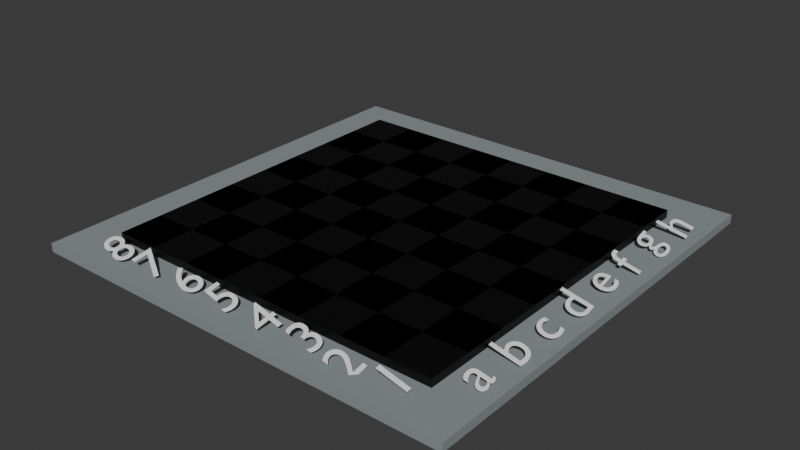 # Source: Board2.blend  (saved by Blender 4.2.66; exported with 4.5.12 LTS)
import bpy
from mathutils import Matrix  # noqa: F401  (used for matrix-valued properties, if any)

bpy.ops.wm.read_factory_settings(use_empty=True)
scene = bpy.context.scene
scene.name = 'Scene'

# ---- collections
col_collection = bpy.data.collections.new('Collection'); scene.collection.children.link(col_collection)

# ---- materials (node trees are filled in below, after node groups)
mat_material = bpy.data.materials.new('Material')
mat_material.alpha_threshold = 0.0
mat_material.roughness = 0.5
mat_material.line_color = (0.0, 0.0, 0.0, 1.0)
mat_material_001 = bpy.data.materials.new('Material.001')
mat_material_002 = bpy.data.materials.new('Material.002')

# ---- material node trees
mat_material.use_nodes = True; mat_material.node_tree.nodes.clear()
_N = mat_material.node_tree.nodes; _L = mat_material.node_tree.links
n0 = _N.new('ShaderNodeOutputMaterial'); n0.name = 'Material Output'; n0.location = (300, 300)
n1 = _N.new('ShaderNodeBsdfPrincipled'); n1.name = 'Principled BSDF'; n1.location = (10, 300)
n1.inputs[0].default_value = (0.0, 0.0, 0.0, 1.0)
n1.inputs[3].default_value = 1.45
_L.new(n1.outputs[0], n0.inputs[0])
n0.is_active_output = True
mat_material_001.use_nodes = True; mat_material_001.node_tree.nodes.clear()
_N = mat_material_001.node_tree.nodes; _L = mat_material_001.node_tree.links
n0 = _N.new('ShaderNodeBsdfPrincipled'); n0.name = 'Principled BSDF'; n0.location = (10, 300)
n1 = _N.new('ShaderNodeOutputMaterial'); n1.name = 'Material Output'; n1.location = (300, 300)
_L.new(n0.outputs[0], n1.inputs[0])
n1.is_active_output = True
mat_material_002.use_nodes = True; mat_material_002.node_tree.nodes.clear()
_N = mat_material_002.node_tree.nodes; _L = mat_material_002.node_tree.links
n0 = _N.new('ShaderNodeBsdfPrincipled'); n0.name = 'Principled BSDF'; n0.location = (10, 300)
n0.inputs[0].default_value = (0.273, 0.3202, 0.315, 1.0)
n1 = _N.new('ShaderNodeOutputMaterial'); n1.name = 'Material Output'; n1.location = (300, 300)
_L.new(n0.outputs[0], n1.inputs[0])
n1.is_active_output = True

# ---- world
world_world = bpy.data.worlds.new('World'); scene.world = world_world
world_world.use_nodes = True; world_world.node_tree.nodes.clear()
_N = world_world.node_tree.nodes; _L = world_world.node_tree.links
n0 = _N.new('ShaderNodeOutputWorld'); n0.name = 'World Output'; n0.location = (300, 300)
n1 = _N.new('ShaderNodeBackground'); n1.name = 'Background'; n1.location = (10, 300)
n1.inputs[0].default_value = (0.05088, 0.05088, 0.05088, 1.0)
_L.new(n1.outputs[0], n0.inputs[0])
n0.is_active_output = True
world_world.color = (0.05088, 0.05088, 0.05088)
world_world.sun_shadow_jitter_overblur = 0.0

# ---- meshes
me_cube = bpy.data.meshes.new('Cube')
me_cube.from_pydata([(4.0, 4.0, 0.1), (4.0, 4.0, -0.1), (4.0, -4.0, 0.1), (4.0, -4.0, -0.1), (-4.0, 4.0, 0.1), (-4.0, 4.0, -0.1), (-4.0, -4.0, 0.1), (-4.0, -4.0, -0.1), (0.0, -4.0, 0.1), (4.0, 0.0, 0.1), (-4.0, 0.0, 0.1), (0.0, 4.0, 0.1), (0.0, 0.0, 0.1), (-2.0, -4.0, 0.1), (4.0, -2.0, 0.1), (-4.0, 2.0, 0.1), (2.0, 4.0, 0.1), (2.0, -4.0, 0.1), (4.0, 2.0, 0.1), (-4.0, -2.0, 0.1), (-2.0, 4.0, 0.1), (0.0, -2.0, 0.1), (0.0, 2.0, 0.1), (2.0, 0.0, 0.1), (-2.0, 0.0, 0.1), (-2.0, 2.0, 0.1), (2.0, 2.0, 0.1), (2.0, -2.0, 0.1), (-2.0, -2.0, 0.1), (-3.0, -4.0, 0.1), (4.0, -3.0, 0.1), (-4.0, 3.0, 0.1), (3.0, 4.0, 0.1), (1.0, -4.0, 0.1), (4.0, 1.0, 0.1), (-4.0, -1.0, 0.1), (-1.0, 4.0, 0.1), (0.0, -3.0, 0.1), (0.0, 1.0, 0.1), (3.0, 0.0, 0.1), (-1.0, 0.0, 0.1), (-1.0, -4.0, 0.1), (4.0, -1.0, 0.1), (-4.0, 1.0, 0.1), (1.0, 4.0, 0.1), (3.0, -4.0, 0.1), (4.0, 3.0, 0.1), (-4.0, -3.0, 0.1), (-3.0, 4.0, 0.1), (0.0, -1.0, 0.1), (0.0, 3.0, 0.1), (1.0, 0.0, 0.1), (-3.0, 0.0, 0.1), (-2.0, 1.0, 0.1), (-2.0, 3.0, 0.1), (-1.0, 2.0, 0.1), (-3.0, 2.0, 0.1), (2.0, 1.0, 0.1), (2.0, 3.0, 0.1), (3.0, 2.0, 0.1), (1.0, 2.0, 0.1), (2.0, -3.0, 0.1), (2.0, -1.0, 0.1), (3.0, -2.0, 0.1), (1.0, -2.0, 0.1), (-2.0, -3.0, 0.1), (-2.0, -1.0, 0.1), (-1.0, -2.0, 0.1), (-3.0, -2.0, 0.1), (-3.0, -1.0, 0.1), (-1.0, -1.0, 0.1), (-1.0, -3.0, 0.1), (1.0, -1.0, 0.1), (3.0, -1.0, 0.1), (3.0, -3.0, 0.1), (1.0, 3.0, 0.1), (3.0, 3.0, 0.1), (3.0, 1.0, 0.1), (-3.0, 3.0, 0.1), (-1.0, 3.0, 0.1), (-1.0, 1.0, 0.1), (-3.0, 1.0, 0.1), (1.0, 1.0, 0.1), (1.0, -3.0, 0.1), (-3.0, -3.0, 0.1), (4.0, 4.0, 0.1), (-4.0, -4.0, 0.1), (0.0, -4.0, 0.1), (4.0, 0.0, 0.1), (-4.0, 0.0, 0.1), (0.0, 4.0, 0.1), (0.0, 0.0, 0.1), (-2.0, -4.0, 0.1), (4.0, -2.0, 0.1), (-4.0, 2.0, 0.1), (2.0, 4.0, 0.1), (2.0, -4.0, 0.1), (4.0, 2.0, 0.1), (-4.0, -2.0, 0.1), (-2.0, 4.0, 0.1), (0.0, -2.0, 0.1), (0.0, 2.0, 0.1), (2.0, 0.0, 0.1), (-2.0, 0.0, 0.1), (-2.0, 2.0, 0.1), (2.0, 2.0, 0.1), (2.0, -2.0, 0.1), (-2.0, -2.0, 0.1), (-3.0, -4.0, 0.1), (4.0, -3.0, 0.1), (-4.0, 3.0, 0.1), (3.0, 4.0, 0.1), (1.0, -4.0, 0.1), (4.0, 1.0, 0.1), (-4.0, -1.0, 0.1), (-1.0, 4.0, 0.1), (0.0, -3.0, 0.1), (0.0, 1.0, 0.1), (3.0, 0.0, 0.1), (-1.0, 0.0, 0.1), (-1.0, -4.0, 0.1), (4.0, -1.0, 0.1), (-4.0, 1.0, 0.1), (1.0, 4.0, 0.1), (3.0, -4.0, 0.1), (4.0, 3.0, 0.1), (-4.0, -3.0, 0.1), (-3.0, 4.0, 0.1), (0.0, -1.0, 0.1), (0.0, 3.0, 0.1), (1.0, 0.0, 0.1), (-3.0, 0.0, 0.1), (-2.0, 1.0, 0.1), (-2.0, 3.0, 0.1), (-1.0, 2.0, 0.1), (-3.0, 2.0, 0.1), (2.0, 1.0, 0.1), (2.0, 3.0, 0.1), (3.0, 2.0, 0.1), (1.0, 2.0, 0.1), (2.0, -3.0, 0.1), (2.0, -1.0, 0.1), (3.0, -2.0, 0.1), (1.0, -2.0, 0.1), (-2.0, -3.0, 0.1), (-2.0, -1.0, 0.1), (-1.0, -2.0, 0.1), (-3.0, -2.0, 0.1), (-3.0, -1.0, 0.1), (-1.0, -1.0, 0.1), (-1.0, -3.0, 0.1), (1.0, -1.0, 0.1), (3.0, -1.0, 0.1), (3.0, -3.0, 0.1), (1.0, 3.0, 0.1), (3.0, 3.0, 0.1), (3.0, 1.0, 0.1), (-3.0, 3.0, 0.1), (-1.0, 3.0, 0.1), (-1.0, 1.0, 0.1), (-3.0, 1.0, 0.1), (1.0, 1.0, 0.1), (1.0, -3.0, 0.1), (-3.0, -3.0, 0.1), (4.0, 4.0, 0.1), (4.0, 4.0, -0.1), (4.0, -4.0, 0.1), (4.0, -4.0, -0.1), (4.0, -3.0, 0.1), (4.0, 1.0, 0.1), (4.0, 0.0, 0.1), (4.0, -1.0, 0.1), (4.0, -2.0, 0.1), (4.0, 3.0, 0.1), (4.0, 2.0, 0.1)], [], [(84, 47, 6, 29), (3, 2, 45, 17, 33, 8, 41, 13, 29, 6, 7), (7, 6, 47, 19, 35, 10, 43, 15, 31, 4, 5), (5, 1, 3, 7), (18, 34, 169, 174), (5, 4, 48, 20, 36, 11, 44, 16, 32, 0, 1), (83, 37, 8, 33), (82, 38, 12, 51), (81, 43, 10, 52), (80, 53, 24, 40), (79, 54, 25, 55), (78, 31, 15, 56), (77, 57, 23, 39), (76, 58, 26, 59), (75, 50, 22, 60), (74, 61, 17, 45), (73, 62, 27, 63), (72, 49, 21, 64), (71, 65, 13, 41), (70, 66, 28, 67), (69, 35, 19, 68), (66, 69, 68, 28), (24, 52, 69, 66), (52, 10, 35, 69), (49, 70, 67, 21), (12, 40, 70, 49), (40, 24, 66, 70), (37, 71, 41, 8), (21, 67, 71, 37), (67, 28, 65, 71), (62, 72, 64, 27), (23, 51, 72, 62), (51, 12, 49, 72), (42, 73, 63, 14), (9, 39, 73, 42), (39, 23, 62, 73), (30, 74, 45, 2), (14, 63, 74, 30), (63, 27, 61, 74), (58, 75, 60, 26), (16, 44, 75, 58), (44, 11, 50, 75), (46, 76, 59, 18), (0, 32, 76, 46), (32, 16, 58, 76), (34, 77, 39, 9), (18, 59, 77, 34), (59, 26, 57, 77), (54, 78, 56, 25), (20, 48, 78, 54), (48, 4, 31, 78), (50, 79, 55, 22), (11, 36, 79, 50), (36, 20, 54, 79), (38, 80, 40, 12), (22, 55, 80, 38), (55, 25, 53, 80), (53, 81, 52, 24), (25, 56, 81, 53), (56, 15, 43, 81), (57, 82, 51, 23), (26, 60, 82, 57), (60, 22, 38, 82), (61, 83, 33, 17), (27, 64, 83, 61), (64, 21, 37, 83), (65, 84, 29, 13), (28, 68, 84, 65), (68, 19, 47, 84), (163, 126, 86, 108), (162, 116, 87, 112), (161, 117, 91, 130), (160, 122, 89, 131), (159, 132, 103, 119), (158, 133, 104, 134), (157, 110, 94, 135), (156, 136, 102, 118), (155, 137, 105, 138), (154, 129, 101, 139), (153, 140, 96, 124), (152, 141, 106, 142), (151, 128, 100, 143), (150, 144, 92, 120), (149, 145, 107, 146), (148, 114, 98, 147), (103, 131, 148, 145), (91, 119, 149, 128), (100, 146, 150, 116), (102, 130, 151, 141), (88, 118, 152, 121), (93, 142, 153, 109), (95, 123, 154, 137), (85, 111, 155, 125), (97, 138, 156, 113), (99, 127, 157, 133), (90, 115, 158, 129), (101, 134, 159, 117), (104, 135, 160, 132), (105, 139, 161, 136), (106, 143, 162, 140), (107, 147, 163, 144), (165, 164, 173, 174, 169, 170, 171, 172, 168, 166, 167), (1, 0, 164, 165), (34, 9, 170, 169), (9, 42, 171, 170), (30, 2, 166, 168), (0, 46, 173, 164), (2, 3, 167, 166), (42, 14, 172, 171), (3, 1, 165, 167), (46, 18, 174, 173), (14, 30, 168, 172)])
me_cube.polygons.foreach_set('material_index', [1, 0, 0, 0, 1, 0, 1, 1, 1, 1, 1, 1, 1, 1, 1, 1, 1, 1, 1, 1, 1, 0, 1, 0, 0, 1, 0, 0, 1, 0, 0, 1, 0, 0, 1, 0, 0, 1, 0, 0, 1, 0, 0, 1, 0, 0, 1, 0, 0, 1, 0, 0, 1, 0, 0, 1, 0, 0, 1, 0, 0, 1, 0, 0, 1, 0, 0, 1, 0, 1, 1, 1, 1, 1, 1, 1, 1, 1, 1, 1, 1, 1, 1, 1, 1, 1, 1, 1, 1, 1, 1, 1, 1, 1, 1, 1, 1, 1, 1, 1, 1, 0, 0, 0, 1, 0, 1, 0, 0, 0, 0, 1])
_uv = me_cube.uv_layers.new(name='UVMap')
_uv.uv.foreach_set('vector', [0.8438, 0.7188, 0.875, 0.7188, 0.875, 0.75, 0.8438, 0.75, 0.375, 0.75, 0.625, 0.75, 0.625, 0.7812, 0.625, 0.8125, 0.625, 0.8438, 0.625, 0.875, 0.625, 0.9062, 0.625, 0.9375, 0.625, 0.9688, 0.625, 1.0, 0.375, 1.0, 0.375, 0.0, 0.625, 0.0, 0.625, 0.03125, 0.625, 0.0625, 0.625, 0.09375, 0.625, 0.125, 0.625, 0.1562, 0.625, 0.1875, 0.625, 0.2188, 0.625, 0.25, 0.375, 0.25, 0.125, 0.5, 0.375, 0.5, 0.375, 0.75, 0.125, 0.75, 0.625, 0.5625, 0.625, 0.5938, 0.625, 0.5938, 0.625, 0.5625, 0.375, 0.25, 0.625, 0.25, 0.625, 0.2812, 0.625, 0.3125, 0.625, 0.3438, 0.625, 0.375, 0.625, 0.4062, 0.625, 0.4375, 0.625, 0.4688, 0.625, 0.5, 0.375, 0.5, 0.7188, 0.7188, 0.75, 0.7188, 0.75, 0.75, 0.7188, 0.75, 0.7188, 0.5938, 0.75, 0.5938, 0.75, 0.625, 0.7188, 0.625, 0.8438, 0.5938, 0.875, 0.5938, 0.875, 0.625, 0.8438, 0.625, 0.7812, 0.5938, 0.8125, 0.5938, 0.8125, 0.625, 0.7812, 0.625, 0.7812, 0.5312, 0.8125, 0.5312, 0.8125, 0.5625, 0.7812, 0.5625, 0.8438, 0.5312, 0.875, 0.5312, 0.875, 0.5625, 0.8438, 0.5625, 0.6562, 0.5938, 0.6875, 0.5938, 0.6875, 0.625, 0.6562, 0.625, 0.6562, 0.5312, 0.6875, 0.5312, 0.6875, 0.5625, 0.6562, 0.5625, 0.7188, 0.5312, 0.75, 0.5312, 0.75, 0.5625, 0.7188, 0.5625, 0.6562, 0.7188, 0.6875, 0.7188, 0.6875, 0.75, 0.6562, 0.75, 0.6562, 0.6562, 0.6875, 0.6562, 0.6875, 0.6875, 0.6562, 0.6875, 0.7188, 0.6562, 0.75, 0.6562, 0.75, 0.6875, 0.7188, 0.6875, 0.7812, 0.7188, 0.8125, 0.7188, 0.8125, 0.75, 0.7812, 0.75, 0.7812, 0.6562, 0.8125, 0.6562, 0.8125, 0.6875, 0.7812, 0.6875, 0.8438, 0.6562, 0.875, 0.6562, 0.875, 0.6875, 0.8438, 0.6875, 0.8125, 0.6562, 0.8438, 0.6562, 0.8438, 0.6875, 0.8125, 0.6875, 0.8125, 0.625, 0.8438, 0.625, 0.8438, 0.6562, 0.8125, 0.6562, 0.8438, 0.625, 0.875, 0.625, 0.875, 0.6562, 0.8438, 0.6562, 0.75, 0.6562, 0.7812, 0.6562, 0.7812, 0.6875, 0.75, 0.6875, 0.75, 0.625, 0.7812, 0.625, 0.7812, 0.6562, 0.75, 0.6562, 0.7812, 0.625, 0.8125, 0.625, 0.8125, 0.6562, 0.7812, 0.6562, 0.75, 0.7188, 0.7812, 0.7188, 0.7812, 0.75, 0.75, 0.75, 0.75, 0.6875, 0.7812, 0.6875, 0.7812, 0.7188, 0.75, 0.7188, 0.7812, 0.6875, 0.8125, 0.6875, 0.8125, 0.7188, 0.7812, 0.7188, 0.6875, 0.6562, 0.7188, 0.6562, 0.7188, 0.6875, 0.6875, 0.6875, 0.6875, 0.625, 0.7188, 0.625, 0.7188, 0.6562, 0.6875, 0.6562, 0.7188, 0.625, 0.75, 0.625, 0.75, 0.6562, 0.7188, 0.6562, 0.625, 0.6562, 0.6562, 0.6562, 0.6562, 0.6875, 0.625, 0.6875, 0.625, 0.625, 0.6562, 0.625, 0.6562, 0.6562, 0.625, 0.6562, 0.6562, 0.625, 0.6875, 0.625, 0.6875, 0.6562, 0.6562, 0.6562, 0.625, 0.7188, 0.6562, 0.7188, 0.6562, 0.75, 0.625, 0.75, 0.625, 0.6875, 0.6562, 0.6875, 0.6562, 0.7188, 0.625, 0.7188, 0.6562, 0.6875, 0.6875, 0.6875, 0.6875, 0.7188, 0.6562, 0.7188, 0.6875, 0.5312, 0.7188, 0.5312, 0.7188, 0.5625, 0.6875, 0.5625, 0.6875, 0.5, 0.7188, 0.5, 0.7188, 0.5312, 0.6875, 0.5312, 0.7188, 0.5, 0.75, 0.5, 0.75, 0.5312, 0.7188, 0.5312, 0.625, 0.5312, 0.6562, 0.5312, 0.6562, 0.5625, 0.625, 0.5625, 0.625, 0.5, 0.6562, 0.5, 0.6562, 0.5312, 0.625, 0.5312, 0.6562, 0.5, 0.6875, 0.5, 0.6875, 0.5312, 0.6562, 0.5312, 0.625, 0.5938, 0.6562, 0.5938, 0.6562, 0.625, 0.625, 0.625, 0.625, 0.5625, 0.6562, 0.5625, 0.6562, 0.5938, 0.625, 0.5938, 0.6562, 0.5625, 0.6875, 0.5625, 0.6875, 0.5938, 0.6562, 0.5938, 0.8125, 0.5312, 0.8438, 0.5312, 0.8438, 0.5625, 0.8125, 0.5625, 0.8125, 0.5, 0.8438, 0.5, 0.8438, 0.5312, 0.8125, 0.5312, 0.8438, 0.5, 0.875, 0.5, 0.875, 0.5312, 0.8438, 0.5312, 0.75, 0.5312, 0.7812, 0.5312, 0.7812, 0.5625, 0.75, 0.5625, 0.75, 0.5, 0.7812, 0.5, 0.7812, 0.5312, 0.75, 0.5312, 0.7812, 0.5, 0.8125, 0.5, 0.8125, 0.5312, 0.7812, 0.5312, 0.75, 0.5938, 0.7812, 0.5938, 0.7812, 0.625, 0.75, 0.625, 0.75, 0.5625, 0.7812, 0.5625, 0.7812, 0.5938, 0.75, 0.5938, 0.7812, 0.5625, 0.8125, 0.5625, 0.8125, 0.5938, 0.7812, 0.5938, 0.8125, 0.5938, 0.8438, 0.5938, 0.8438, 0.625, 0.8125, 0.625, 0.8125, 0.5625, 0.8438, 0.5625, 0.8438, 0.5938, 0.8125, 0.5938, 0.8438, 0.5625, 0.875, 0.5625, 0.875, 0.5938, 0.8438, 0.5938, 0.6875, 0.5938, 0.7188, 0.5938, 0.7188, 0.625, 0.6875, 0.625, 0.6875, 0.5625, 0.7188, 0.5625, 0.7188, 0.5938, 0.6875, 0.5938, 0.7188, 0.5625, 0.75, 0.5625, 0.75, 0.5938, 0.7188, 0.5938, 0.6875, 0.7188, 0.7188, 0.7188, 0.7188, 0.75, 0.6875, 0.75, 0.6875, 0.6875, 0.7188, 0.6875, 0.7188, 0.7188, 0.6875, 0.7188, 0.7188, 0.6875, 0.75, 0.6875, 0.75, 0.7188, 0.7188, 0.7188, 0.8125, 0.7188, 0.8438, 0.7188, 0.8438, 0.75, 0.8125, 0.75, 0.8125, 0.6875, 0.8438, 0.6875, 0.8438, 0.7188, 0.8125, 0.7188, 0.8438, 0.6875, 0.875, 0.6875, 0.875, 0.7188, 0.8438, 0.7188, 0.8438, 0.7188, 0.875, 0.7188, 0.875, 0.75, 0.8438, 0.75, 0.7188, 0.7188, 0.75, 0.7188, 0.75, 0.75, 0.7188, 0.75, 0.7188, 0.5938, 0.75, 0.5938, 0.75, 0.625, 0.7188, 0.625, 0.8438, 0.5938, 0.875, 0.5938, 0.875, 0.625, 0.8438, 0.625, 0.7812, 0.5938, 0.8125, 0.5938, 0.8125, 0.625, 0.7812, 0.625, 0.7812, 0.5312, 0.8125, 0.5312, 0.8125, 0.5625, 0.7812, 0.5625, 0.8438, 0.5312, 0.875, 0.5312, 0.875, 0.5625, 0.8438, 0.5625, 0.6562, 0.5938, 0.6875, 0.5938, 0.6875, 0.625, 0.6562, 0.625, 0.6562, 0.5312, 0.6875, 0.5312, 0.6875, 0.5625, 0.6562, 0.5625, 0.7188, 0.5312, 0.75, 0.5312, 0.75, 0.5625, 0.7188, 0.5625, 0.6562, 0.7188, 0.6875, 0.7188, 0.6875, 0.75, 0.6562, 0.75, 0.6562, 0.6562, 0.6875, 0.6562, 0.6875, 0.6875, 0.6562, 0.6875, 0.7188, 0.6562, 0.75, 0.6562, 0.75, 0.6875, 0.7188, 0.6875, 0.7812, 0.7188, 0.8125, 0.7188, 0.8125, 0.75, 0.7812, 0.75, 0.7812, 0.6562, 0.8125, 0.6562, 0.8125, 0.6875, 0.7812, 0.6875, 0.8438, 0.6562, 0.875, 0.6562, 0.875, 0.6875, 0.8438, 0.6875, 0.8125, 0.625, 0.8438, 0.625, 0.8438, 0.6562, 0.8125, 0.6562, 0.75, 0.625, 0.7812, 0.625, 0.7812, 0.6562, 0.75, 0.6562, 0.75, 0.6875, 0.7812, 0.6875, 0.7812, 0.7188, 0.75, 0.7188, 0.6875, 0.625, 0.7188, 0.625, 0.7188, 0.6562, 0.6875, 0.6562, 0.625, 0.625, 0.6562, 0.625, 0.6562, 0.6562, 0.625, 0.6562, 0.625, 0.6875, 0.6562, 0.6875, 0.6562, 0.7188, 0.625, 0.7188, 0.6875, 0.5, 0.7188, 0.5, 0.7188, 0.5312, 0.6875, 0.5312, 0.625, 0.5, 0.6562, 0.5, 0.6562, 0.5312, 0.625, 0.5312, 0.625, 0.5625, 0.6562, 0.5625, 0.6562, 0.5938, 0.625, 0.5938, 0.8125, 0.5, 0.8438, 0.5, 0.8438, 0.5312, 0.8125, 0.5312, 0.75, 0.5, 0.7812, 0.5, 0.7812, 0.5312, 0.75, 0.5312, 0.75, 0.5625, 0.7812, 0.5625, 0.7812, 0.5938, 0.75, 0.5938, 0.8125, 0.5625, 0.8438, 0.5625, 0.8438, 0.5938, 0.8125, 0.5938, 0.6875, 0.5625, 0.7188, 0.5625, 0.7188, 0.5938, 0.6875, 0.5938, 0.6875, 0.6875, 0.7188, 0.6875, 0.7188, 0.7188, 0.6875, 0.7188, 0.8125, 0.6875, 0.8438, 0.6875, 0.8438, 0.7188, 0.8125, 0.7188, 0.375, 0.5, 0.625, 0.5, 0.625, 0.5312, 0.625, 0.5625, 0.625, 0.5938, 0.625, 0.625, 0.625, 0.6562, 0.625, 0.6875, 0.625, 0.7188, 0.625, 0.75, 0.375, 0.75, 0.375, 0.5, 0.625, 0.5, 0.625, 0.5, 0.375, 0.5, 0.625, 0.5938, 0.625, 0.625, 0.625, 0.625, 0.625, 0.5938, 0.625, 0.625, 0.625, 0.6562, 0.625, 0.6562, 0.625, 0.625, 0.625, 0.7188, 0.625, 0.75, 0.625, 0.75, 0.625, 0.7188, 0.625, 0.5, 0.625, 0.5312, 0.625, 0.5312, 0.625, 0.5, 0.625, 0.75, 0.375, 0.75, 0.375, 0.75, 0.625, 0.75, 0.625, 0.6562, 0.625, 0.6875, 0.625, 0.6875, 0.625, 0.6562, 0.375, 0.75, 0.375, 0.5, 0.375, 0.5, 0.375, 0.75, 0.625, 0.5312, 0.625, 0.5625, 0.625, 0.5625, 0.625, 0.5312, 0.625, 0.6875, 0.625, 0.7188, 0.625, 0.7188, 0.625, 0.6875])
me_cube.materials.append(mat_material)
me_cube.materials.append(mat_material_001)
me_cube.use_mirror_vertex_groups = False
me_cube.update()
me_cube_001 = bpy.data.meshes.new('Cube.001')
me_cube_001.from_pydata([(-1.0, -1.0, -1.0), (-1.0, -1.0, 1.0), (-1.0, 1.0, -1.0), (-1.0, 1.0, 1.0), (1.0, -1.0, -1.0), (1.0, -1.0, 1.0), (1.0, 1.0, -1.0), (1.0, 1.0, 1.0)], [], [(0, 1, 3, 2), (2, 3, 7, 6), (6, 7, 5, 4), (4, 5, 1, 0), (2, 6, 4, 0), (7, 3, 1, 5)])
_uv = me_cube_001.uv_layers.new(name='UVMap')
_uv.uv.foreach_set('vector', [0.375, 0.0, 0.625, 0.0, 0.625, 0.25, 0.375, 0.25, 0.375, 0.25, 0.625, 0.25, 0.625, 0.5, 0.375, 0.5, 0.375, 0.5, 0.625, 0.5, 0.625, 0.75, 0.375, 0.75, 0.375, 0.75, 0.625, 0.75, 0.625, 1.0, 0.375, 1.0, 0.125, 0.5, 0.375, 0.5, 0.375, 0.75, 0.125, 0.75, 0.625, 0.5, 0.875, 0.5, 0.875, 0.75, 0.625, 0.75])
me_cube_001.materials.append(mat_material_002)
me_cube_001.update()

# ---- curves / text
txt_text = bpy.data.curves.new('Text', 'FONT')
txt_text.dimensions = '2D'
txt_text.body = '5'
txt_text.materials.append(None)
txt_text_001 = bpy.data.curves.new('Text.001', 'FONT')
txt_text_001.dimensions = '2D'
txt_text_001.body = '4'
txt_text_002 = bpy.data.curves.new('Text.002', 'FONT')
txt_text_002.dimensions = '2D'
txt_text_002.body = '3'
txt_text_003 = bpy.data.curves.new('Text.003', 'FONT')
txt_text_003.dimensions = '2D'
txt_text_003.body = '2'
txt_text_004 = bpy.data.curves.new('Text.004', 'FONT')
txt_text_004.dimensions = '2D'
txt_text_004.body = '1'
txt_text_005 = bpy.data.curves.new('Text.005', 'FONT')
txt_text_005.dimensions = '2D'
txt_text_005.body = '6'
txt_text_006 = bpy.data.curves.new('Text.006', 'FONT')
txt_text_006.dimensions = '2D'
txt_text_006.body = '7'
txt_text_007 = bpy.data.curves.new('Text.007', 'FONT')
txt_text_007.dimensions = '2D'
txt_text_007.body = '8'
txt_text_008 = bpy.data.curves.new('Text.008', 'FONT')
txt_text_008.dimensions = '2D'
txt_text_008.body = 'e'
txt_text_009 = bpy.data.curves.new('Text.009', 'FONT')
txt_text_009.dimensions = '2D'
txt_text_009.body = 'a'
txt_text_010 = bpy.data.curves.new('Text.010', 'FONT')
txt_text_010.dimensions = '2D'
txt_text_010.body = 'b'
txt_text_011 = bpy.data.curves.new('Text.011', 'FONT')
txt_text_011.dimensions = '2D'
txt_text_011.body = 'c'
txt_text_012 = bpy.data.curves.new('Text.012', 'FONT')
txt_text_012.dimensions = '2D'
txt_text_012.body = 'd'
txt_text_013 = bpy.data.curves.new('Text.013', 'FONT')
txt_text_013.dimensions = '2D'
txt_text_013.body = 'f'
txt_text_014 = bpy.data.curves.new('Text.014', 'FONT')
txt_text_014.dimensions = '2D'
txt_text_014.body = 'g'
txt_text_015 = bpy.data.curves.new('Text.015', 'FONT')
txt_text_015.dimensions = '2D'
txt_text_015.body = 'h'

# ---- objects
ob_cube = bpy.data.objects.new('Cube', me_cube)
ob_cube_001 = bpy.data.objects.new('Cube.001', me_cube_001)
ob_square5 = bpy.data.objects.new('square5', txt_text)
ob_square4 = bpy.data.objects.new('square4', txt_text_001)
ob_square3 = bpy.data.objects.new('square3', txt_text_002)
ob_square2 = bpy.data.objects.new('square2', txt_text_003)
ob_square1 = bpy.data.objects.new('square1', txt_text_004)
ob_square6 = bpy.data.objects.new('square6', txt_text_005)
ob_square7 = bpy.data.objects.new('square7', txt_text_006)
ob_square8 = bpy.data.objects.new('square8', txt_text_007)
ob_letter_e = bpy.data.objects.new('letter e', txt_text_008)
ob_letter_a = bpy.data.objects.new('letter a', txt_text_009)
ob_letter_b = bpy.data.objects.new('letter b', txt_text_010)
ob_letter_c = bpy.data.objects.new('letter c', txt_text_011)
ob_letter_d = bpy.data.objects.new('letter d', txt_text_012)
ob_letter_f = bpy.data.objects.new('letter f', txt_text_013)
ob_letter_g = bpy.data.objects.new('letter g', txt_text_014)
ob_letter_h = bpy.data.objects.new('letter h', txt_text_015)

# ---- transforms, parenting, visibility, modifiers, constraints
ob_cube.location = (0.0, 0.0, 0.0)
ob_cube.lock_rotations_4d = False
ob_cube.empty_display_type = 'ARROWS'
ob_cube.lineart.crease_threshold = 0.0
ob_cube_001.location = (0.0, 0.0, -0.1772)
ob_cube_001.scale = (5.0, 5.0, 0.1)
ob_square5.location = (-0.1724, -4.709, 0.0)
ob_square5.rotation_euler = (0.2634, -0.2372, 1.471)
ob_square4.location = (0.9172, -4.746, 0.0)
ob_square4.rotation_euler = (0.2638, -0.2415, 1.488)
ob_square3.location = (1.914, -4.68, 0.0)
ob_square3.rotation_euler = (0.2641, -0.2457, 1.504)
ob_square2.location = (2.823, -4.702, -0.1369)
ob_square2.rotation_euler = (0.2646, -0.2548, 1.538)
ob_square1.location = (3.868, -4.671, 0.0)
ob_square1.rotation_euler = (0.2643, -0.2481, 1.513)
ob_square6.location = (-1.14, -4.716, 0.0)
ob_square6.rotation_euler = (0.2634, -0.2379, 1.474)
ob_square7.location = (-2.152, -4.762, 0.0)
ob_square7.rotation_euler = (0.2626, -0.2303, 1.445)
ob_square8.location = (-3.137, -4.766, 0.0)
ob_square8.rotation_euler = (0.2619, -0.2258, 1.427)
ob_letter_e.location = (4.78, 0.2515, 0.0)
ob_letter_e.rotation_euler = (0.2648, -0.2602, 1.559)
ob_letter_a.location = (4.793, -3.711, 0.0)
ob_letter_a.rotation_euler = (0.2647, -0.2585, 1.552)
ob_letter_b.location = (4.85, -2.742, 0.0)
ob_letter_b.rotation_euler = (0.2646, -0.2553, 1.54)
ob_letter_c.location = (4.853, -1.755, 0.0)
ob_letter_c.rotation_euler = (0.2647, -0.2574, 1.548)
ob_letter_d.location = (4.848, -0.8219, -0.002639)
ob_letter_d.rotation_euler = (0.2648, -0.2601, 1.559)
ob_letter_f.location = (4.819, 1.249, 0.0)
ob_letter_f.rotation_euler = (0.2647, -0.2577, 1.549)
ob_letter_g.location = (4.605, 2.247, 0.0)
ob_letter_g.rotation_euler = (0.2647, -0.258, 1.551)
ob_letter_h.location = (4.822, 3.167, 0.0)
ob_letter_h.rotation_euler = (0.2647, -0.2705, 1.599)

# ---- collection membership
col_collection.objects.link(ob_cube)
col_collection.objects.link(ob_cube_001)
col_collection.objects.link(ob_square5)
col_collection.objects.link(ob_square4)
col_collection.objects.link(ob_square3)
col_collection.objects.link(ob_square2)
col_collection.objects.link(ob_square1)
col_collection.objects.link(ob_square6)
col_collection.objects.link(ob_square7)
col_collection.objects.link(ob_square8)
col_collection.objects.link(ob_letter_e)
col_collection.objects.link(ob_letter_a)
col_collection.objects.link(ob_letter_b)
col_collection.objects.link(ob_letter_c)
col_collection.objects.link(ob_letter_d)
col_collection.objects.link(ob_letter_f)
col_collection.objects.link(ob_letter_g)
col_collection.objects.link(ob_letter_h)

# ---- scene / render settings (as saved in the file)
scene.frame_start = 1; scene.frame_end = 250; scene.frame_set(1)
scene.render.engine = 'BLENDER_EEVEE_NEXT'
bpy.context.view_layer.update()

# ---- added for rendering (the .blend has no active camera and no usable light): camera, sun
cam_auto = bpy.data.cameras.new('AutoCamera')
cam_auto.lens = 50.0
cam_auto.sensor_width = 36.0
cam_auto.clip_end = 1000.0
ob_auto_camera = bpy.data.objects.new('AutoCamera', cam_auto)
scene.collection.objects.link(ob_auto_camera)
ob_auto_camera.location = (13.0952, -15.7142, 10.4827)
ob_auto_camera.rotation_euler = (1.09748, -7.21219e-08, 0.694738)
scene.camera = ob_auto_camera
light_auto_sun = bpy.data.lights.new('AutoSun', 'SUN')
light_auto_sun.energy = 3.0
light_auto_sun.angle = 0.0523599
ob_auto_sun = bpy.data.objects.new('AutoSun', light_auto_sun)
scene.collection.objects.link(ob_auto_sun)
ob_auto_sun.rotation_euler = (0.872665, 0.174533, 0.523599)
bpy.context.view_layer.update()
